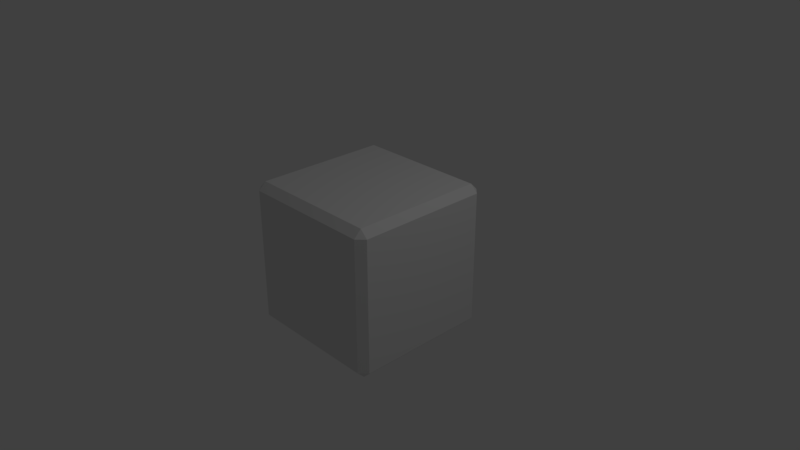 # Source: cube2kg.blend  (saved by Blender 2.79.0; exported with 4.5.12 LTS)
import bpy
from mathutils import Matrix  # noqa: F401  (used for matrix-valued properties, if any)

bpy.ops.wm.read_factory_settings(use_empty=True)
scene = bpy.context.scene
scene.name = 'Scene'

# ---- collections
col_collection_1 = bpy.data.collections.new('Collection 1'); scene.collection.children.link(col_collection_1)

# ---- materials (node trees are filled in below, after node groups)
mat_material = bpy.data.materials.new('Material')
mat_material.alpha_threshold = 0.0
mat_material.use_transparent_shadow = False
mat_material.roughness = 0.5
mat_material.line_color = (0.0, 0.0, 0.0, 1.0)

# ---- material node trees

# ---- world
world_world = bpy.data.worlds.new('World'); scene.world = world_world
world_world.color = (0.05088, 0.05088, 0.05088)
world_world.use_sun_shadow = False
world_world.sun_shadow_jitter_overblur = 0.0
world_world.cycles.sampling_method = 'MANUAL'

# ---- cameras
cam_camera = bpy.data.cameras.new('Camera')
cam_camera.clip_end = 100.0
cam_camera.lens = 35.0
cam_camera.sensor_width = 32.0
cam_camera.sensor_height = 18.0
cam_camera.ortho_scale = 7.314
cam_camera.dof.focus_distance = 0.0
cam_camera.dof.aperture_fstop = 128.0

# ---- lights
light_lamp = bpy.data.lights.new('Lamp', 'POINT')
light_lamp.transmission_factor = 0.0
light_lamp.cutoff_distance = 30.0
light_lamp.energy = 100.0
light_lamp.shadow_buffer_clip_start = 1.001
light_lamp.shadow_soft_size = 0.1
light_lamp.shadow_maximum_resolution = 0.006
light_lamp.use_absolute_resolution = True

# ---- meshes
me_cube = bpy.data.meshes.new('Cube')
me_cube.from_pydata([(1.0, 1.0, -1.0), (1.0, -1.0, -1.0), (-1.0, -1.0, -1.0), (-1.0, 1.0, -1.0), (1.0, 1.0, 1.0), (1.0, -1.0, 1.0), (-1.0, -1.0, 1.0), (-1.0, 1.0, 1.0)], [], [(0, 1, 2, 3), (4, 7, 6, 5), (0, 4, 5, 1), (1, 5, 6, 2), (2, 6, 7, 3), (4, 0, 3, 7)])
_uv = me_cube.uv_layers.new(name='UVMap')
_uv.uv.foreach_set('vector', [0.5, 0.75, 0.25, 0.75, 0.25, 0.5, 0.5, 0.5, 0.5, 8.659e-05, 0.5, 0.25, 0.25, 0.25, 0.25, 8.679e-05, 0.5, 0.75, 0.5, 0.9999, 0.25, 0.9999, 0.25, 0.75, 8.662e-05, 0.5, 8.659e-05, 0.25, 0.25, 0.25, 0.25, 0.5, 0.25, 0.5, 0.25, 0.25, 0.5, 0.25, 0.5, 0.5, 0.75, 0.25, 0.75, 0.5, 0.5, 0.5, 0.5, 0.25])
me_cube.materials.append(mat_material)
me_cube.use_remesh_preserve_volume = False
me_cube.use_remesh_preserve_attributes = False
me_cube.use_mirror_vertex_groups = False
me_cube.update()

# ---- objects
ob_cube = bpy.data.objects.new('Cube', me_cube)
ob_lamp = bpy.data.objects.new('Lamp', light_lamp)
ob_camera = bpy.data.objects.new('Camera', cam_camera)

# ---- transforms, parenting, visibility, modifiers, constraints
ob_cube.location = (0.0, 0.0, 0.0)
ob_cube.lock_rotations_4d = False
ob_cube.empty_display_type = 'ARROWS'
ob_cube.lineart.crease_threshold = 0.0
_m = ob_cube.modifiers.new('Bevel', 'BEVEL')
_m.limit_method = 'NONE'
_m.spread = 0.0
ob_lamp.location = (4.076, 1.005, 5.904)
ob_lamp.rotation_euler = (0.6503, 0.05522, 1.866)
ob_lamp.lock_rotations_4d = False
ob_lamp.empty_display_type = 'ARROWS'
ob_lamp.color = (0.0, 0.0, 0.0, 0.0)
ob_lamp.lineart.crease_threshold = 0.0
ob_camera.location = (7.481, -6.508, 5.344)
ob_camera.rotation_euler = (1.109, 0.0, 0.8149)
ob_camera.lock_rotations_4d = False
ob_camera.empty_display_type = 'ARROWS'
ob_camera.color = (0.0, 0.0, 0.0, 0.0)
ob_camera.display_type = 'WIRE'
ob_camera.lineart.crease_threshold = 0.0

# ---- collection membership
col_collection_1.objects.link(ob_cube)
col_collection_1.objects.link(ob_lamp)
col_collection_1.objects.link(ob_camera)

# ---- scene / render settings (as saved in the file)
scene.camera = ob_camera
scene.frame_start = 1; scene.frame_end = 250; scene.frame_set(1)
scene.render.engine = 'BLENDER_EEVEE_NEXT'
scene.render.resolution_percentage = 50
scene.render.dither_intensity = 0.0
scene.cycles.use_denoising = False
scene.cycles.samples = 128
scene.cycles.sampling_pattern = 'TABULATED_SOBOL'
scene.cycles.use_adaptive_sampling = False
scene.cycles.use_light_tree = False
scene.cycles.blur_glossy = 0.0
scene.cycles.sample_clamp_indirect = 0.0
scene.view_settings.view_transform = 'Standard'
bpy.context.view_layer.update()
